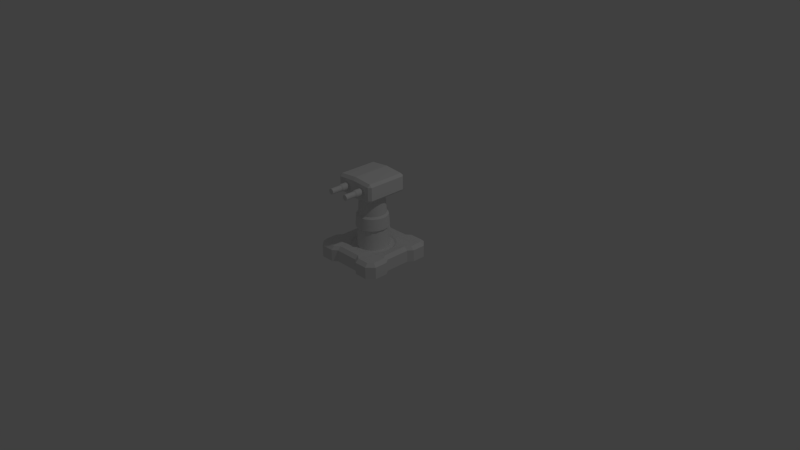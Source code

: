 # Source: TowerDefense.blend  (saved by Blender 2.76.0; exported with 4.5.12 LTS)
import bpy
from mathutils import Matrix  # noqa: F401  (used for matrix-valued properties, if any)

bpy.ops.wm.read_factory_settings(use_empty=True)
scene = bpy.context.scene
scene.name = 'Scene'

# ---- collections
col_collection_1 = bpy.data.collections.new('Collection 1'); scene.collection.children.link(col_collection_1)

# ---- materials (node trees are filled in below, after node groups)
mat_material = bpy.data.materials.new('Material')
mat_material.alpha_threshold = 0.0
mat_material.use_transparent_shadow = False
mat_material.roughness = 0.5
mat_material.line_color = (0.0, 0.0, 0.0, 1.0)

# ---- node groups
ng_auto_smooth = bpy.data.node_groups.new('Auto Smooth', 'GeometryNodeTree')
_s = ng_auto_smooth.interface.new_socket(name='Geometry', in_out='OUTPUT', socket_type='NodeSocketGeometry')
_s = ng_auto_smooth.interface.new_socket(name='Geometry', in_out='INPUT', socket_type='NodeSocketGeometry')
_s = ng_auto_smooth.interface.new_socket(name='Angle', in_out='INPUT', socket_type='NodeSocketFloat')
_s.subtype = 'ANGLE'
_s.min_value = 0.0
_s.max_value = 3.142
ng_auto_smooth.is_modifier = True
_N = ng_auto_smooth.nodes; _L = ng_auto_smooth.links
n0 = _N.new('NodeGroupOutput'); n0.name = 'Group Output'; n0.location = (480, -100)
n1 = _N.new('NodeGroupInput'); n1.name = 'Group Input'; n1.location = (-420, -300)
n2 = _N.new('NodeGroupInput'); n2.name = 'Group Input.001'; n2.location = (-60, -100)
n3 = _N.new('GeometryNodeSetShadeSmooth'); n3.name = 'Set Shade Smooth'; n3.location = (120, -100)
n3.domain = 'EDGE'
n4 = _N.new('GeometryNodeSetShadeSmooth'); n4.name = 'Set Shade Smooth.001'; n4.location = (300, -100)
n5 = _N.new('GeometryNodeInputMeshEdgeAngle'); n5.name = 'Edge Angle'; n5.location = (-420, -220)
n6 = _N.new('GeometryNodeInputEdgeSmooth'); n6.name = 'Is Edge Smooth'; n6.location = (-60, -160)
n7 = _N.new('GeometryNodeInputShadeSmooth'); n7.name = 'Is Face Smooth'; n7.location = (-240, -340)
n8 = _N.new('FunctionNodeBooleanMath'); n8.name = 'Boolean Math'; n8.location = (-60, -220)
n9 = _N.new('FunctionNodeCompare'); n9.name = 'Compare'; n9.location = (-240, -180)
n9.operation = 'LESS_EQUAL'
_L.new(n5.outputs[0], n9.inputs[0])
_L.new(n4.outputs[0], n0.inputs[0])
_L.new(n1.outputs[1], n9.inputs[1])
_L.new(n9.outputs[0], n8.inputs[0])
_L.new(n7.outputs[0], n8.inputs[1])
_L.new(n2.outputs[0], n3.inputs[0])
_L.new(n6.outputs[0], n3.inputs[1])
_L.new(n3.outputs[0], n4.inputs[0])
_L.new(n8.outputs[0], n3.inputs[2])
n0.is_active_output = True

# ---- material node trees

# ---- world
world_world = bpy.data.worlds.new('World'); scene.world = world_world
world_world.color = (0.05088, 0.05088, 0.05088)
world_world.use_sun_shadow = False
world_world.sun_shadow_jitter_overblur = 0.0
world_world.cycles.sampling_method = 'MANUAL'
world_world.cycles.sample_map_resolution = 256

# ---- cameras
cam_camera = bpy.data.cameras.new('Camera')
cam_camera.clip_end = 100.0
cam_camera.lens = 35.0
cam_camera.sensor_width = 32.0
cam_camera.sensor_height = 18.0
cam_camera.ortho_scale = 7.314
cam_camera.dof.focus_distance = 0.0
cam_camera.dof.aperture_fstop = 128.0

# ---- lights
light_lamp = bpy.data.lights.new('Lamp', 'POINT')
light_lamp.transmission_factor = 0.0
light_lamp.cutoff_distance = 30.0
light_lamp.energy = 100.0
light_lamp.shadow_buffer_clip_start = 1.001
light_lamp.shadow_soft_size = 0.1
light_lamp.shadow_maximum_resolution = 0.006
light_lamp.use_absolute_resolution = True
light_lamp.cycles.use_multiple_importance_sampling = False

# ---- meshes
me_cube_002 = bpy.data.meshes.new('Cube.002')
me_cube_002.from_pydata([(0.0, -0.2883, -0.1038), (0.0, -0.2545, -0.144), (0.0, -0.2883, 0.1038), (0.0, -0.2545, 0.144), (0.0, 0.2883, -0.1038), (0.0, 0.2545, -0.144), (0.0, 0.2883, 0.1038), (0.0, 0.2545, 0.144), (-0.2545, -0.2883, -0.08721), (-0.2883, -0.2545, -0.08721), (-0.2545, -0.2545, -0.121), (-0.2545, -0.2883, 0.08721), (-0.2545, -0.2545, 0.121), (-0.2883, -0.2545, 0.08721), (-0.2545, 0.2883, -0.08721), (-0.2545, 0.2545, -0.121), (-0.2883, 0.2545, -0.08721), (-0.2545, 0.2545, 0.121), (-0.2545, 0.2883, 0.08721), (-0.2883, 0.2545, 0.08721), (0.2545, -0.2883, -0.08721), (0.2545, -0.2545, -0.121), (0.2883, -0.2545, -0.08721), (0.2545, -0.2545, 0.121), (0.2545, -0.2883, 0.08721), (0.2883, -0.2545, 0.08721), (0.2883, 0.2545, -0.08721), (0.2545, 0.2545, -0.121), (0.2545, 0.2883, -0.08721), (0.2545, 0.2545, 0.121), (0.2883, 0.2545, 0.08721), (0.2545, 0.2883, 0.08721), (0.1272, -0.2795, 0.0475), (0.1272, -0.3835, 0.0475), (0.151, -0.2795, 0.04113), (0.151, -0.3835, 0.04113), (0.1684, -0.2795, 0.02375), (0.1684, -0.3835, 0.02375), (0.1747, -0.2795, -5.662e-09), (0.1747, -0.3835, 1.51e-09), (0.1684, -0.2795, -0.02375), (0.1684, -0.3835, -0.02375), (0.151, -0.2795, -0.04113), (0.151, -0.3835, -0.04113), (0.1272, -0.2795, -0.0475), (0.1272, -0.3835, -0.0475), (0.1035, -0.2795, -0.04113), (0.1035, -0.3835, -0.04113), (0.08612, -0.2795, -0.02375), (0.08612, -0.3835, -0.02375), (0.07975, -0.2795, -2.567e-08), (0.07975, -0.3835, -1.85e-08), (0.08612, -0.2795, 0.02375), (0.08612, -0.3835, 0.02375), (0.1035, -0.2795, 0.04113), (0.1035, -0.3835, 0.04113), (0.1272, -0.4037, 0.03734), (0.1459, -0.4037, 0.03234), (0.1596, -0.4037, 0.01867), (0.1646, -0.4037, 1.187e-09), (0.1596, -0.4037, -0.01867), (0.1459, -0.4037, -0.03234), (0.1272, -0.4037, -0.03734), (0.1086, -0.4037, -0.03234), (0.09491, -0.4037, -0.01867), (0.08991, -0.4037, -1.454e-08), (0.09491, -0.4037, 0.01867), (0.1086, -0.4037, 0.03234), (0.1272, -0.5409, 0.03734), (0.1459, -0.5409, 0.03234), (0.1596, -0.5409, 0.01867), (0.1646, -0.5409, 1.187e-09), (0.1596, -0.5409, -0.01867), (0.1459, -0.5409, -0.03234), (0.1272, -0.5409, -0.03734), (0.1086, -0.5409, -0.03234), (0.09491, -0.5409, -0.01867), (0.08991, -0.5409, -1.454e-08), (0.09491, -0.5409, 0.01867), (0.1086, -0.5409, 0.03234), (-0.1272, -0.2795, 0.0475), (-0.1272, -0.3835, 0.0475), (-0.151, -0.2795, 0.04113), (-0.151, -0.3835, 0.04113), (-0.1684, -0.2795, 0.02375), (-0.1684, -0.3835, 0.02375), (-0.1747, -0.2795, -5.662e-09), (-0.1747, -0.3835, 1.51e-09), (-0.1684, -0.2795, -0.02375), (-0.1684, -0.3835, -0.02375), (-0.151, -0.2795, -0.04113), (-0.151, -0.3835, -0.04113), (-0.1272, -0.2795, -0.0475), (-0.1272, -0.3835, -0.0475), (-0.1035, -0.2795, -0.04113), (-0.1035, -0.3835, -0.04113), (-0.08612, -0.2795, -0.02375), (-0.08612, -0.3835, -0.02375), (-0.07975, -0.2795, -2.567e-08), (-0.07975, -0.3835, -1.85e-08), (-0.08612, -0.2795, 0.02375), (-0.08612, -0.3835, 0.02375), (-0.1035, -0.2795, 0.04113), (-0.1035, -0.3835, 0.04113), (-0.1272, -0.4037, 0.03734), (-0.1459, -0.4037, 0.03234), (-0.1596, -0.4037, 0.01867), (-0.1646, -0.4037, 1.187e-09), (-0.1596, -0.4037, -0.01867), (-0.1459, -0.4037, -0.03234), (-0.1272, -0.4037, -0.03734), (-0.1086, -0.4037, -0.03234), (-0.09491, -0.4037, -0.01867), (-0.08991, -0.4037, -1.454e-08), (-0.09491, -0.4037, 0.01867), (-0.1086, -0.4037, 0.03234), (-0.1272, -0.5409, 0.03734), (-0.1459, -0.5409, 0.03234), (-0.1596, -0.5409, 0.01867), (-0.1646, -0.5409, 1.187e-09), (-0.1596, -0.5409, -0.01867), (-0.1459, -0.5409, -0.03234), (-0.1272, -0.5409, -0.03734), (-0.1086, -0.5409, -0.03234), (-0.09491, -0.5409, -0.01867), (-0.08991, -0.5409, -1.454e-08), (-0.09491, -0.5409, 0.01867), (-0.1086, -0.5409, 0.03234)], [], [(1, 5, 27, 21), (30, 25, 22, 26), (10, 1, 0, 8), (3, 7, 17, 12), (2, 11, 8, 0), (6, 31, 28, 4), (8, 9, 10), (11, 12, 13), (14, 15, 16), (17, 18, 19), (20, 21, 22), (23, 24, 25), (26, 27, 28), (29, 30, 31), (8, 11, 13, 9), (12, 17, 19, 13), (18, 14, 16, 19), (15, 10, 9, 16), (7, 29, 31, 6), (30, 26, 28, 31), (5, 15, 14, 4), (29, 23, 25, 30), (24, 20, 22, 25), (21, 27, 26, 22), (3, 12, 11, 2), (1, 21, 20, 0), (13, 19, 16, 9), (23, 3, 2, 24), (27, 5, 4, 28), (17, 7, 6, 18), (18, 6, 4, 14), (24, 2, 0, 20), (23, 29, 7, 3), (10, 15, 5, 1), (32, 33, 35, 34), (34, 35, 37, 36), (36, 37, 39, 38), (38, 39, 41, 40), (40, 41, 43, 42), (42, 43, 45, 44), (44, 45, 47, 46), (46, 47, 49, 48), (48, 49, 51, 50), (50, 51, 53, 52), (52, 53, 55, 54), (54, 55, 33, 32), (47, 45, 62, 63), (45, 43, 61, 62), (43, 41, 60, 61), (41, 39, 59, 60), (33, 55, 67, 56), (39, 37, 58, 59), (55, 53, 66, 67), (37, 35, 57, 58), (53, 51, 65, 66), (35, 33, 56, 57), (51, 49, 64, 65), (49, 47, 63, 64), (58, 57, 69, 70), (65, 64, 76, 77), (62, 61, 73, 74), (59, 58, 70, 71), (66, 65, 77, 78), (63, 62, 74, 75), (60, 59, 71, 72), (67, 66, 78, 79), (57, 56, 68, 69), (64, 63, 75, 76), (61, 60, 72, 73), (56, 67, 79, 68), (68, 79, 78, 77, 76, 75, 74, 73, 72, 71, 70, 69), (80, 82, 83, 81), (82, 84, 85, 83), (84, 86, 87, 85), (86, 88, 89, 87), (88, 90, 91, 89), (90, 92, 93, 91), (92, 94, 95, 93), (94, 96, 97, 95), (96, 98, 99, 97), (98, 100, 101, 99), (100, 102, 103, 101), (102, 80, 81, 103), (95, 111, 110, 93), (93, 110, 109, 91), (91, 109, 108, 89), (89, 108, 107, 87), (81, 104, 115, 103), (87, 107, 106, 85), (103, 115, 114, 101), (85, 106, 105, 83), (101, 114, 113, 99), (83, 105, 104, 81), (99, 113, 112, 97), (97, 112, 111, 95), (106, 118, 117, 105), (113, 125, 124, 112), (110, 122, 121, 109), (107, 119, 118, 106), (114, 126, 125, 113), (111, 123, 122, 110), (108, 120, 119, 107), (115, 127, 126, 114), (105, 117, 116, 104), (112, 124, 123, 111), (109, 121, 120, 108), (104, 116, 127, 115), (116, 117, 118, 119, 120, 121, 122, 123, 124, 125, 126, 127)])
me_cube_002.polygons.foreach_set('use_smooth', [0, 0, 0, 0, 0, 0, 0, 0, 0, 0, 0, 0, 0, 0, 0, 0, 0, 0, 0, 0, 0, 0, 0, 0, 0, 0, 0, 0, 0, 0, 0, 0, 0, 0, 1, 1, 1, 1, 1, 1, 1, 1, 1, 1, 1, 1, 1, 1, 1, 1, 1, 1, 1, 1, 1, 1, 1, 1, 1, 1, 1, 1, 1, 1, 1, 1, 1, 1, 1, 1, 1, 1, 1, 1, 1, 1, 1, 1, 1, 1, 1, 1, 1, 1, 1, 1, 1, 1, 1, 1, 1, 1, 1, 1, 1, 1, 1, 1, 1, 1, 1, 1, 1, 1, 1, 1, 1, 1])
_k = set([(33, 35), (33, 55), (35, 37), (37, 39), (39, 41), (41, 43), (43, 45), (45, 47), (47, 49), (49, 51), (51, 53), (53, 55), (56, 57), (56, 67), (57, 58), (58, 59), (59, 60), (60, 61), (61, 62), (62, 63), (63, 64), (64, 65), (65, 66), (66, 67), (68, 69), (68, 79), (69, 70), (70, 71), (71, 72), (72, 73), (73, 74), (74, 75), (75, 76), (76, 77), (77, 78), (78, 79), (81, 83), (81, 103), (83, 85), (85, 87), (87, 89), (89, 91), (91, 93), (93, 95), (95, 97), (97, 99), (99, 101), (101, 103), (104, 105), (104, 115), (105, 106), (106, 107), (107, 108), (108, 109), (109, 110), (110, 111), (111, 112), (112, 113), (113, 114), (114, 115), (116, 117), (116, 127), (117, 118), (118, 119), (119, 120), (120, 121), (121, 122), (122, 123), (123, 124), (124, 125), (125, 126), (126, 127)])
me_cube_002.attributes.new('sharp_edge', 'BOOLEAN', 'EDGE').data.foreach_set('value', [ (min(e.vertices), max(e.vertices)) in _k for e in me_cube_002.edges])
_uv = me_cube_002.uv_layers.new(name='UVMap')
_uv.uv.foreach_set('vector', [0.8568, 0.05824, 0.8568, 0.3177, 0.7266, 0.3177, 0.7266, 0.05824, 0.5491, 0.5454, 0.5491, 0.2129, 0.6631, 0.2129, 0.6631, 0.5454, 0.1868, 0.05097, 0.3546, 0.02629, 0.3547, 0.06013, 0.1955, 0.08169, 0.3568, 0.2274, 0.3568, 0.533, 0.1957, 0.5476, 0.1957, 0.215, 0.3564, 0.195, 0.201, 0.1852, 0.1955, 0.08169, 0.3547, 0.06013, 0.3572, 0.5654, 0.5126, 0.5753, 0.5181, 0.6787, 0.3589, 0.7003, 0.1955, 0.08169, 0.1633, 0.07836, 0.1868, 0.05097, 0.201, 0.1852, 0.1957, 0.215, 0.1717, 0.1919, 0.203, 0.6807, 0.1961, 0.7101, 0.1736, 0.6858, 0.1957, 0.5476, 0.2027, 0.578, 0.1712, 0.5731, 0.5106, 0.07974, 0.5175, 0.05034, 0.54, 0.07463, 0.5179, 0.2129, 0.511, 0.1824, 0.5424, 0.1873, 0.5503, 0.6821, 0.5268, 0.7095, 0.5181, 0.6787, 0.5179, 0.5454, 0.5419, 0.5685, 0.5126, 0.5753, 0.1955, 0.08169, 0.201, 0.1852, 0.1717, 0.1919, 0.1633, 0.07836, 0.1957, 0.215, 0.1957, 0.5476, 0.1645, 0.5476, 0.1645, 0.215, 0.2027, 0.578, 0.203, 0.6807, 0.1736, 0.6858, 0.1712, 0.5731, 0.01934, 0.5476, 0.01934, 0.215, 0.05056, 0.215, 0.05056, 0.5476, 0.3568, 0.533, 0.5179, 0.5454, 0.5126, 0.5753, 0.3572, 0.5654, 0.5419, 0.5685, 0.5503, 0.6821, 0.5181, 0.6787, 0.5126, 0.5753, 0.3591, 0.7341, 0.1961, 0.7101, 0.203, 0.6807, 0.3589, 0.7003, 0.5179, 0.5454, 0.5179, 0.2129, 0.5491, 0.2129, 0.5491, 0.5454, 0.511, 0.1824, 0.5106, 0.07974, 0.54, 0.07463, 0.5424, 0.1873, 0.6943, 0.2129, 0.6943, 0.5454, 0.6631, 0.5454, 0.6631, 0.2129, 0.3568, 0.2274, 0.1957, 0.215, 0.201, 0.1852, 0.3564, 0.195, 0.3546, 0.02629, 0.5175, 0.05034, 0.5106, 0.07974, 0.3547, 0.06013, 0.1645, 0.215, 0.1645, 0.5476, 0.05056, 0.5476, 0.05056, 0.215, 0.5179, 0.2129, 0.3568, 0.2274, 0.3564, 0.195, 0.511, 0.1824, 0.5268, 0.7095, 0.3591, 0.7341, 0.3589, 0.7003, 0.5181, 0.6787, 0.1957, 0.5476, 0.3568, 0.533, 0.3572, 0.5654, 0.2027, 0.578, 0.2027, 0.578, 0.3572, 0.5654, 0.3589, 0.7003, 0.203, 0.6807, 0.511, 0.1824, 0.3564, 0.195, 0.3547, 0.06013, 0.5106, 0.07974, 0.5179, 0.2129, 0.5179, 0.5454, 0.3568, 0.533, 0.3568, 0.2274, 0.9871, 0.05824, 0.9871, 0.3177, 0.8568, 0.3177, 0.8568, 0.05824, 0.9691, 0.7623, 0.8343, 0.7621, 0.8337, 0.7309, 0.9691, 0.7288, 0.9691, 0.7288, 0.8337, 0.7309, 0.8325, 0.6996, 0.9686, 0.6952, 0.9686, 0.6952, 0.8325, 0.6996, 0.8307, 0.6681, 0.9676, 0.6613, 0.9676, 0.6613, 0.8307, 0.6681, 0.8282, 0.6364, 0.966, 0.6272, 0.966, 0.6272, 0.8282, 0.6364, 0.8247, 0.6042, 0.9638, 0.5929, 0.9638, 0.5929, 0.8247, 0.6042, 0.8193, 0.5705, 0.9612, 0.5584, 0.959, 0.959, 0.8246, 0.9479, 0.8291, 0.9163, 0.9616, 0.9273, 0.9616, 0.9273, 0.8291, 0.9163, 0.8317, 0.8856, 0.9641, 0.8945, 0.9641, 0.8945, 0.8317, 0.8856, 0.8332, 0.8549, 0.9661, 0.8617, 0.9661, 0.8617, 0.8332, 0.8549, 0.8341, 0.8241, 0.9676, 0.8287, 0.9676, 0.8287, 0.8341, 0.8241, 0.8345, 0.7931, 0.9686, 0.7956, 0.9686, 0.7956, 0.8345, 0.7931, 0.8343, 0.7621, 0.9691, 0.7623, 0.8291, 0.9163, 0.8246, 0.9479, 0.7956, 0.9402, 0.7986, 0.9123, 0.8193, 0.5705, 0.8247, 0.6042, 0.7917, 0.6092, 0.7868, 0.5801, 0.8247, 0.6042, 0.8282, 0.6364, 0.7953, 0.6394, 0.7917, 0.6092, 0.8282, 0.6364, 0.8307, 0.6681, 0.7978, 0.67, 0.7953, 0.6394, 0.8343, 0.7621, 0.8345, 0.7931, 0.8021, 0.7926, 0.8018, 0.7621, 0.8307, 0.6681, 0.8325, 0.6996, 0.7997, 0.7007, 0.7978, 0.67, 0.8345, 0.7931, 0.8341, 0.8241, 0.802, 0.823, 0.8021, 0.7926, 0.8325, 0.6996, 0.8337, 0.7309, 0.801, 0.7314, 0.7997, 0.7007, 0.8341, 0.8241, 0.8332, 0.8549, 0.8014, 0.8532, 0.802, 0.823, 0.8337, 0.7309, 0.8343, 0.7621, 0.8018, 0.7621, 0.801, 0.7314, 0.8332, 0.8549, 0.8317, 0.8856, 0.8003, 0.8831, 0.8014, 0.8532, 0.8317, 0.8856, 0.8291, 0.9163, 0.7986, 0.9123, 0.8003, 0.8831, 0.7997, 0.7007, 0.801, 0.7314, 0.5891, 0.7381, 0.5879, 0.7098, 0.8014, 0.8532, 0.8003, 0.8831, 0.5909, 0.8793, 0.5911, 0.8512, 0.7868, 0.5801, 0.7917, 0.6092, 0.5828, 0.625, 0.5806, 0.5968, 0.7978, 0.67, 0.7997, 0.7007, 0.5879, 0.7098, 0.5865, 0.6815, 0.802, 0.823, 0.8014, 0.8532, 0.5911, 0.8512, 0.591, 0.8229, 0.7986, 0.9123, 0.7956, 0.9402, 0.59, 0.9364, 0.5905, 0.9074, 0.7953, 0.6394, 0.7978, 0.67, 0.5865, 0.6815, 0.5848, 0.6532, 0.8021, 0.7926, 0.802, 0.823, 0.591, 0.8229, 0.5906, 0.7947, 0.801, 0.7314, 0.8018, 0.7621, 0.59, 0.7664, 0.5891, 0.7381, 0.8003, 0.8831, 0.7986, 0.9123, 0.5905, 0.9074, 0.5909, 0.8793, 0.7917, 0.6092, 0.7953, 0.6394, 0.5848, 0.6532, 0.5828, 0.625, 0.8018, 0.7621, 0.8021, 0.7926, 0.5906, 0.7947, 0.59, 0.7664, 0.8384, 0.4778, 0.8195, 0.4668, 0.8085, 0.4479, 0.8085, 0.426, 0.8195, 0.407, 0.8384, 0.3961, 0.8603, 0.3961, 0.8793, 0.407, 0.8902, 0.426, 0.8902, 0.4479, 0.8793, 0.4668, 0.8603, 0.4778, 0.9691, 0.7623, 0.9691, 0.7288, 0.8337, 0.7309, 0.8343, 0.7621, 0.9691, 0.7288, 0.9686, 0.6952, 0.8325, 0.6996, 0.8337, 0.7309, 0.9686, 0.6952, 0.9676, 0.6613, 0.8307, 0.6681, 0.8325, 0.6996, 0.9676, 0.6613, 0.966, 0.6272, 0.8282, 0.6364, 0.8307, 0.6681, 0.966, 0.6272, 0.9638, 0.5929, 0.8247, 0.6042, 0.8282, 0.6364, 0.9638, 0.5929, 0.9612, 0.5584, 0.8193, 0.5705, 0.8247, 0.6042, 0.959, 0.959, 0.9616, 0.9273, 0.8291, 0.9163, 0.8246, 0.9479, 0.9616, 0.9273, 0.9641, 0.8945, 0.8317, 0.8856, 0.8291, 0.9163, 0.9641, 0.8945, 0.9661, 0.8617, 0.8332, 0.8549, 0.8317, 0.8856, 0.9661, 0.8617, 0.9676, 0.8287, 0.8341, 0.8241, 0.8332, 0.8549, 0.9676, 0.8287, 0.9686, 0.7956, 0.8345, 0.7931, 0.8341, 0.8241, 0.9686, 0.7956, 0.9691, 0.7623, 0.8343, 0.7621, 0.8345, 0.7931, 0.8291, 0.9163, 0.7986, 0.9123, 0.7956, 0.9402, 0.8246, 0.9479, 0.8193, 0.5705, 0.7868, 0.5801, 0.7917, 0.6092, 0.8247, 0.6042, 0.8247, 0.6042, 0.7917, 0.6092, 0.7953, 0.6394, 0.8282, 0.6364, 0.8282, 0.6364, 0.7953, 0.6394, 0.7978, 0.67, 0.8307, 0.6681, 0.8343, 0.7621, 0.8018, 0.7621, 0.8021, 0.7926, 0.8345, 0.7931, 0.8307, 0.6681, 0.7978, 0.67, 0.7997, 0.7007, 0.8325, 0.6996, 0.8345, 0.7931, 0.8021, 0.7926, 0.802, 0.823, 0.8341, 0.8241, 0.8325, 0.6996, 0.7997, 0.7007, 0.801, 0.7314, 0.8337, 0.7309, 0.8341, 0.8241, 0.802, 0.823, 0.8014, 0.8532, 0.8332, 0.8549, 0.8337, 0.7309, 0.801, 0.7314, 0.8018, 0.7621, 0.8343, 0.7621, 0.8332, 0.8549, 0.8014, 0.8532, 0.8003, 0.8831, 0.8317, 0.8856, 0.8317, 0.8856, 0.8003, 0.8831, 0.7986, 0.9123, 0.8291, 0.9163, 0.7997, 0.7007, 0.5879, 0.7098, 0.5891, 0.7381, 0.801, 0.7314, 0.8014, 0.8532, 0.5911, 0.8512, 0.5909, 0.8793, 0.8003, 0.8831, 0.7868, 0.5801, 0.5806, 0.5968, 0.5828, 0.625, 0.7917, 0.6092, 0.7978, 0.67, 0.5865, 0.6815, 0.5879, 0.7098, 0.7997, 0.7007, 0.802, 0.823, 0.591, 0.8229, 0.5911, 0.8512, 0.8014, 0.8532, 0.7986, 0.9123, 0.5905, 0.9074, 0.59, 0.9364, 0.7956, 0.9402, 0.7953, 0.6394, 0.5848, 0.6532, 0.5865, 0.6815, 0.7978, 0.67, 0.8021, 0.7926, 0.5906, 0.7947, 0.591, 0.8229, 0.802, 0.823, 0.801, 0.7314, 0.5891, 0.7381, 0.59, 0.7664, 0.8018, 0.7621, 0.8003, 0.8831, 0.5909, 0.8793, 0.5905, 0.9074, 0.7986, 0.9123, 0.7917, 0.6092, 0.5828, 0.625, 0.5848, 0.6532, 0.7953, 0.6394, 0.8018, 0.7621, 0.59, 0.7664, 0.5906, 0.7947, 0.8021, 0.7926, 0.8384, 0.4778, 0.8603, 0.4778, 0.8793, 0.4668, 0.8902, 0.4479, 0.8902, 0.426, 0.8793, 0.407, 0.8603, 0.3961, 0.8384, 0.3961, 0.8195, 0.407, 0.8085, 0.426, 0.8085, 0.4479, 0.8195, 0.4668])
me_cube_002.use_remesh_preserve_volume = False
me_cube_002.use_remesh_preserve_attributes = False
me_cube_002.use_mirror_vertex_groups = False
me_cube_002.update()
me_cube_001 = bpy.data.meshes.new('Cube.001')
me_cube_001.from_pydata([(0.08177, -0.1974, 0.0251), (0.1974, -0.08177, 0.0251), (0.1511, -0.1511, 0.0251), (-0.08177, -0.1974, 0.0251), (0.0, -0.2137, 0.0251), (-0.1974, -0.08177, 0.0251), (-0.1511, -0.1511, 0.0251), (0.2137, 0.0, 0.0251), (0.08177, 0.1974, 0.0251), (0.1974, 0.08177, 0.0251), (0.1511, 0.1511, 0.0251), (-0.2137, 0.0, 0.0251), (-0.08177, 0.1974, 0.0251), (0.0, 0.2137, 0.0251), (-0.1974, 0.08177, 0.0251), (-0.1511, 0.1511, 0.0251), (0.0628, -0.1516, 0.7973), (0.1516, -0.0628, 0.7973), (0.116, -0.116, 0.7973), (-0.0628, -0.1516, 0.7973), (0.0, -0.1641, 0.7973), (-0.1516, -0.0628, 0.7973), (-0.116, -0.116, 0.7973), (0.1641, 0.0, 0.7973), (0.0628, 0.1516, 0.7973), (0.1516, 0.0628, 0.7973), (0.116, 0.116, 0.7973), (-0.1641, 0.0, 0.7973), (-0.0628, 0.1516, 0.7973), (0.0, 0.1641, 0.7973), (-0.1516, 0.0628, 0.7973), (-0.116, 0.116, 0.7973), (0.129, 0.129, 0.5116), (0.1469, 0.1469, 0.4884), (0.1548, 0.1548, 0.334), (0.1379, 0.1379, 0.3147), (0.07465, 0.1802, 0.3147), (0.08377, 0.2022, 0.334), (0.07949, 0.1919, 0.4884), (0.06981, 0.1685, 0.5116), (-0.1685, -0.06981, 0.5116), (-0.1919, -0.07949, 0.4884), (-0.2022, -0.08377, 0.334), (-0.1802, -0.07465, 0.3147), (-0.1951, 0.0, 0.3147), (-0.2189, 0.0, 0.334), (-0.2077, 0.0, 0.4884), (-0.1824, 0.0, 0.5116), (-0.1685, 0.06981, 0.5116), (-0.1919, 0.07949, 0.4884), (-0.2022, 0.08377, 0.334), (-0.1802, 0.07465, 0.3147), (-0.129, -0.129, 0.5116), (-0.1469, -0.1469, 0.4884), (-0.1548, -0.1548, 0.334), (-0.1379, -0.1379, 0.3147), (-0.129, 0.129, 0.5116), (-0.1469, 0.1469, 0.4884), (-0.1548, 0.1548, 0.334), (-0.1379, 0.1379, 0.3147), (-0.06981, -0.1685, 0.5116), (-0.07949, -0.1919, 0.4884), (-0.08377, -0.2022, 0.334), (-0.07465, -0.1802, 0.3147), (0.0, -0.1951, 0.3147), (0.0, -0.2189, 0.334), (0.0, -0.2077, 0.4884), (0.0, -0.1824, 0.5116), (-0.06981, 0.1685, 0.5116), (-0.07949, 0.1919, 0.4884), (-0.08377, 0.2022, 0.334), (-0.07465, 0.1802, 0.3147), (0.0, 0.1951, 0.3147), (0.0, 0.2189, 0.334), (0.0, 0.2077, 0.4884), (0.0, 0.1824, 0.5116), (0.1685, -0.06981, 0.5116), (0.1919, -0.07949, 0.4884), (0.2022, -0.08377, 0.334), (0.1802, -0.07465, 0.3147), (0.1951, 0.0, 0.3147), (0.2189, 0.0, 0.334), (0.2077, 0.0, 0.4884), (0.1824, 0.0, 0.5116), (0.1685, 0.06981, 0.5116), (0.1919, 0.07949, 0.4884), (0.2022, 0.08377, 0.334), (0.1802, 0.07465, 0.3147), (0.129, -0.129, 0.5116), (0.1469, -0.1469, 0.4884), (0.1548, -0.1548, 0.334), (0.1379, -0.1379, 0.3147), (0.06981, -0.1685, 0.5116), (0.07949, -0.1919, 0.4884), (0.08377, -0.2022, 0.334), (0.07465, -0.1802, 0.3147)], [], [(32, 39, 24, 26), (40, 21, 27, 47), (48, 47, 27, 30), (52, 22, 21, 40), (56, 48, 30, 31), (60, 67, 20, 19), (68, 28, 29, 75), (52, 60, 19, 22), (76, 83, 23, 17), (56, 31, 28, 68), (84, 25, 23, 83), (88, 76, 17, 18), (32, 26, 25, 84), (92, 16, 20, 67), (39, 75, 29, 24), (88, 18, 16, 92), (2, 91, 95, 0), (91, 90, 94, 95), (90, 89, 93, 94), (89, 88, 92, 93), (8, 13, 72, 36), (36, 72, 73, 37), (37, 73, 74, 38), (38, 74, 75, 39), (0, 95, 64, 4), (95, 94, 65, 64), (94, 93, 66, 65), (93, 92, 67, 66), (10, 35, 87, 9), (35, 34, 86, 87), (34, 33, 85, 86), (33, 32, 84, 85), (2, 1, 79, 91), (91, 79, 78, 90), (90, 78, 77, 89), (89, 77, 76, 88), (9, 87, 80, 7), (87, 86, 81, 80), (86, 85, 82, 81), (85, 84, 83, 82), (15, 59, 71, 12), (59, 58, 70, 71), (58, 57, 69, 70), (57, 56, 68, 69), (1, 7, 80, 79), (79, 80, 81, 78), (78, 81, 82, 77), (77, 82, 83, 76), (6, 3, 63, 55), (55, 63, 62, 54), (54, 62, 61, 53), (53, 61, 60, 52), (12, 71, 72, 13), (71, 70, 73, 72), (70, 69, 74, 73), (69, 68, 75, 74), (3, 4, 64, 63), (63, 64, 65, 62), (62, 65, 66, 61), (61, 66, 67, 60), (15, 14, 51, 59), (59, 51, 50, 58), (58, 50, 49, 57), (57, 49, 48, 56), (6, 55, 43, 5), (55, 54, 42, 43), (54, 53, 41, 42), (53, 52, 40, 41), (14, 11, 44, 51), (51, 44, 45, 50), (50, 45, 46, 49), (49, 46, 47, 48), (5, 43, 44, 11), (43, 42, 45, 44), (42, 41, 46, 45), (41, 40, 47, 46), (10, 8, 36, 35), (35, 36, 37, 34), (34, 37, 38, 33), (33, 38, 39, 32)])
me_cube_001.polygons.foreach_set('use_smooth', [True] * 80)
_k = set([(0, 2), (0, 4), (1, 2), (1, 7), (3, 4), (3, 6), (5, 6), (5, 11), (7, 9), (8, 10), (8, 13), (9, 10), (11, 14), (12, 13), (12, 15), (14, 15), (16, 18), (16, 20), (17, 18), (17, 23), (19, 20), (19, 22), (21, 22), (21, 27), (23, 25), (24, 26), (24, 29), (25, 26), (27, 30), (28, 29), (28, 31), (30, 31), (32, 39), (32, 84), (33, 38), (33, 85), (34, 37), (34, 86), (35, 36), (35, 87), (36, 72), (37, 73), (38, 74), (39, 75), (40, 47), (40, 52), (41, 46), (41, 53), (42, 45), (42, 54), (43, 44), (43, 55), (44, 51), (45, 50), (46, 49), (47, 48), (48, 56), (49, 57), (50, 58), (51, 59), (52, 60), (53, 61), (54, 62), (55, 63), (56, 68), (57, 69), (58, 70), (59, 71), (60, 67), (61, 66), (62, 65), (63, 64), (64, 95), (65, 94), (66, 93), (67, 92), (68, 75), (69, 74), (70, 73), (71, 72), (76, 83), (76, 88), (77, 82), (77, 89), (78, 81), (78, 90), (79, 80), (79, 91), (80, 87), (81, 86), (82, 85), (83, 84), (88, 92), (89, 93), (90, 94), (91, 95)])
me_cube_001.attributes.new('sharp_edge', 'BOOLEAN', 'EDGE').data.foreach_set('value', [ (min(e.vertices), max(e.vertices)) in _k for e in me_cube_001.edges])
_uv = me_cube_001.uv_layers.new(name='UVMap')
_uv.uv.foreach_set('vector', [0.1205, 0.5768, 0.1755, 0.5661, 0.2139, 0.7846, 0.1669, 0.7939, 0.4987, 0.5415, 0.4994, 0.7603, 0.4516, 0.7608, 0.4455, 0.5414, 0.3923, 0.5442, 0.4455, 0.5414, 0.4516, 0.7608, 0.4038, 0.7629, 0.5531, 0.5431, 0.5472, 0.761, 0.4994, 0.7603, 0.4987, 0.5415, 0.3379, 0.5485, 0.3923, 0.5442, 0.4038, 0.7629, 0.3561, 0.7663, 0.6075, 0.5441, 0.6609, 0.5465, 0.6427, 0.7662, 0.595, 0.7629, 0.2831, 0.5523, 0.3085, 0.7709, 0.2611, 0.777, 0.2294, 0.5577, 0.5531, 0.5431, 0.6075, 0.5441, 0.595, 0.7629, 0.5472, 0.761, 0.8246, 0.5658, 0.8792, 0.575, 0.8325, 0.794, 0.7853, 0.7848, 0.3379, 0.5485, 0.3561, 0.7663, 0.3085, 0.7709, 0.2831, 0.5523, 0.933, 0.5896, 0.8793, 0.8048, 0.8325, 0.794, 0.8792, 0.575, 0.7692, 0.559, 0.8246, 0.5658, 0.7853, 0.7848, 0.7379, 0.7772, 0.1205, 0.5768, 0.1669, 0.7939, 0.1187, 0.8048, 0.06698, 0.5899, 0.7144, 0.5519, 0.6904, 0.771, 0.6427, 0.7662, 0.6609, 0.5465, 0.1755, 0.5661, 0.2294, 0.5577, 0.2611, 0.777, 0.2139, 0.7846, 0.7692, 0.559, 0.7379, 0.7772, 0.6904, 0.771, 0.7144, 0.5519, 0.8036, 0.1884, 0.7858, 0.4099, 0.729, 0.404, 0.7428, 0.1839, 0.7858, 0.4099, 0.7838, 0.4301, 0.7274, 0.4258, 0.729, 0.404, 0.7838, 0.4301, 0.7725, 0.5328, 0.7166, 0.5272, 0.7274, 0.4258, 0.7725, 0.5328, 0.7692, 0.559, 0.7144, 0.5519, 0.7166, 0.5272, 0.1333, 0.1941, 0.1942, 0.1886, 0.2125, 0.4084, 0.1536, 0.4158, 0.1536, 0.4158, 0.2125, 0.4084, 0.2149, 0.432, 0.156, 0.4381, 0.156, 0.4381, 0.2149, 0.432, 0.2264, 0.5345, 0.1717, 0.5413, 0.1717, 0.5413, 0.2264, 0.5345, 0.2294, 0.5577, 0.1755, 0.5661, 0.7428, 0.1839, 0.729, 0.404, 0.6707, 0.3988, 0.6819, 0.1801, 0.729, 0.404, 0.7274, 0.4258, 0.6693, 0.4222, 0.6707, 0.3988, 0.7274, 0.4258, 0.7166, 0.5272, 0.6626, 0.5235, 0.6693, 0.4222, 0.7166, 0.5272, 0.7144, 0.5519, 0.6609, 0.5465, 0.6626, 0.5235, 0.07255, 0.2002, 0.09563, 0.4229, 0.03688, 0.4263, 0.01186, 0.2068, 0.09563, 0.4229, 0.09765, 0.4445, 0.0347, 0.4506, 0.03688, 0.4263, 0.09765, 0.4445, 0.1148, 0.551, 0.05704, 0.5662, 0.0347, 0.4506, 0.1148, 0.551, 0.1205, 0.5768, 0.06698, 0.5899, 0.05704, 0.5662, 0.8036, 0.1884, 0.8643, 0.1935, 0.8431, 0.415, 0.7858, 0.4099, 0.7858, 0.4099, 0.8431, 0.415, 0.8405, 0.437, 0.7838, 0.4301, 0.7838, 0.4301, 0.8405, 0.437, 0.8286, 0.5408, 0.7725, 0.5328, 0.7725, 0.5328, 0.8286, 0.5408, 0.8246, 0.5658, 0.7692, 0.559, 0.9881, 0.2064, 0.9607, 0.4256, 0.9023, 0.4207, 0.9251, 0.1993, 0.9607, 0.4256, 0.9626, 0.448, 0.9002, 0.4441, 0.9023, 0.4207, 0.9626, 0.448, 0.9437, 0.5644, 0.8844, 0.5508, 0.9002, 0.4441, 0.9437, 0.5644, 0.933, 0.5896, 0.8792, 0.575, 0.8844, 0.5508, 0.3161, 0.1806, 0.3278, 0.4011, 0.2712, 0.4043, 0.2552, 0.1842, 0.3278, 0.4011, 0.3291, 0.4211, 0.2731, 0.426, 0.2712, 0.4043, 0.3291, 0.4211, 0.3359, 0.5226, 0.2806, 0.5278, 0.2731, 0.426, 0.3359, 0.5226, 0.3379, 0.5485, 0.2831, 0.5523, 0.2806, 0.5278, 0.8643, 0.1935, 0.9251, 0.1993, 0.9023, 0.4207, 0.8431, 0.415, 0.8431, 0.415, 0.9023, 0.4207, 0.9002, 0.4441, 0.8405, 0.437, 0.8405, 0.437, 0.9002, 0.4441, 0.8844, 0.5508, 0.8286, 0.5408, 0.8286, 0.5408, 0.8844, 0.5508, 0.8792, 0.575, 0.8246, 0.5658, 0.56, 0.1763, 0.6209, 0.1777, 0.6125, 0.397, 0.5563, 0.3962, 0.5563, 0.3962, 0.6125, 0.397, 0.6115, 0.4186, 0.5559, 0.4161, 0.5559, 0.4161, 0.6115, 0.4186, 0.6088, 0.5196, 0.5537, 0.5172, 0.5537, 0.5172, 0.6088, 0.5196, 0.6075, 0.5441, 0.5531, 0.5431, 0.2552, 0.1842, 0.2712, 0.4043, 0.2125, 0.4084, 0.1942, 0.1886, 0.2712, 0.4043, 0.2731, 0.426, 0.2149, 0.432, 0.2125, 0.4084, 0.2731, 0.426, 0.2806, 0.5278, 0.2264, 0.5345, 0.2149, 0.432, 0.2806, 0.5278, 0.2831, 0.5523, 0.2294, 0.5577, 0.2264, 0.5345, 0.6209, 0.1777, 0.6819, 0.1801, 0.6707, 0.3988, 0.6125, 0.397, 0.6125, 0.397, 0.6707, 0.3988, 0.6693, 0.4222, 0.6115, 0.4186, 0.6115, 0.4186, 0.6693, 0.4222, 0.6626, 0.5235, 0.6088, 0.5196, 0.6088, 0.5196, 0.6626, 0.5235, 0.6609, 0.5465, 0.6075, 0.5441, 0.3161, 0.1806, 0.377, 0.1778, 0.3841, 0.3973, 0.3278, 0.4011, 0.3278, 0.4011, 0.3841, 0.3973, 0.3849, 0.4189, 0.3291, 0.4211, 0.3291, 0.4211, 0.3849, 0.4189, 0.3912, 0.5197, 0.3359, 0.5226, 0.3359, 0.5226, 0.3912, 0.5197, 0.3923, 0.5442, 0.3379, 0.5485, 0.56, 0.1763, 0.5563, 0.3962, 0.5001, 0.3948, 0.4991, 0.1756, 0.5563, 0.3962, 0.5559, 0.4161, 0.5002, 0.4164, 0.5001, 0.3948, 0.5559, 0.4161, 0.5537, 0.5172, 0.4986, 0.5171, 0.5002, 0.4164, 0.5537, 0.5172, 0.5531, 0.5431, 0.4987, 0.5415, 0.4986, 0.5171, 0.377, 0.1778, 0.438, 0.176, 0.4421, 0.3943, 0.3841, 0.3973, 0.3841, 0.3973, 0.4421, 0.3943, 0.4426, 0.4176, 0.3849, 0.4189, 0.3849, 0.4189, 0.4426, 0.4176, 0.4449, 0.5185, 0.3912, 0.5197, 0.3912, 0.5197, 0.4449, 0.5185, 0.4455, 0.5414, 0.3923, 0.5442, 0.4991, 0.1756, 0.5001, 0.3948, 0.4421, 0.3943, 0.438, 0.176, 0.5001, 0.3948, 0.5002, 0.4164, 0.4426, 0.4176, 0.4421, 0.3943, 0.5002, 0.4164, 0.4986, 0.5171, 0.4449, 0.5185, 0.4426, 0.4176, 0.4986, 0.5171, 0.4987, 0.5415, 0.4455, 0.5414, 0.4449, 0.5185, 0.07255, 0.2002, 0.1333, 0.1941, 0.1536, 0.4158, 0.09563, 0.4229, 0.09563, 0.4229, 0.1536, 0.4158, 0.156, 0.4381, 0.09765, 0.4445, 0.09765, 0.4445, 0.156, 0.4381, 0.1717, 0.5413, 0.1148, 0.551, 0.1148, 0.551, 0.1717, 0.5413, 0.1755, 0.5661, 0.1205, 0.5768])
me_cube_001.materials.append(mat_material)
me_cube_001.use_remesh_preserve_volume = False
me_cube_001.use_remesh_preserve_attributes = False
me_cube_001.use_mirror_vertex_groups = False
me_cube_001.update()
me_cube = bpy.data.meshes.new('Cube')
me_cube.from_pydata([(0.5, -0.2333, -0.1), (0.45, -0.1667, -0.1), (0.1667, -0.45, -0.1), (0.2333, -0.5, -0.1), (0.1135, -0.2741, 0.07372), (0.2741, -0.1135, 0.07372), (0.2098, -0.2098, 0.07372), (0.5, -0.4097, -0.1), (0.4097, -0.5, -0.1), (0.1667, -0.45, 0.05743), (0.1667, -0.4033, 0.1), (0.2333, -0.5, 0.05743), (0.2333, -0.4533, 0.1), (0.45, -0.1667, 0.05743), (0.4033, -0.1667, 0.1), (0.4533, -0.2333, 0.1), (0.5, -0.2333, 0.05743), (0.3962, -0.4533, 0.1), (0.4097, -0.5, 0.05743), (0.4533, -0.3962, 0.1), (0.5, -0.4097, 0.05743), (0.1042, -0.2516, 0.05947), (0.2516, -0.1042, 0.05947), (0.1926, -0.1926, 0.05947), (-0.5, -0.2333, -0.1), (-0.45, -0.1667, -0.1), (0.0, -0.45, -0.1), (-0.1667, -0.45, -0.1), (-0.2333, -0.5, -0.1), (-0.1135, -0.2741, 0.07372), (0.0, -0.2967, 0.07372), (-0.2741, -0.1135, 0.07372), (-0.2098, -0.2098, 0.07372), (-0.5, -0.4097, -0.1), (-0.4097, -0.5, -0.1), (-0.1667, -0.45, 0.05743), (-0.1667, -0.4033, 0.1), (-0.2333, -0.5, 0.05743), (-0.2333, -0.4533, 0.1), (0.0, -0.45, 0.05743), (0.0, -0.4033, 0.1), (-0.45, -0.1667, 0.05743), (-0.4033, -0.1667, 0.1), (-0.4533, -0.2333, 0.1), (-0.5, -0.2333, 0.05743), (-0.3962, -0.4533, 0.1), (-0.4097, -0.5, 0.05743), (-0.4533, -0.3962, 0.1), (-0.5, -0.4097, 0.05743), (-0.1042, -0.2516, 0.05947), (0.0, -0.2724, 0.05947), (-0.2516, -0.1042, 0.05947), (-0.1926, -0.1926, 0.05947), (0.0, -0.1042, 0.05947), (0.0, -0.1926, 0.05947), (0.5, 0.2333, -0.1), (0.45, 0.1667, -0.1), (0.2967, 0.0, 0.07372), (0.45, 0.0, -0.1), (0.1667, 0.45, -0.1), (0.2333, 0.5, -0.1), (0.1135, 0.2741, 0.07372), (0.2741, 0.1135, 0.07372), (0.2098, 0.2098, 0.07372), (0.5, 0.4097, -0.1), (0.4097, 0.5, -0.1), (0.1667, 0.45, 0.05743), (0.1667, 0.4033, 0.1), (0.2333, 0.5, 0.05743), (0.2333, 0.4533, 0.1), (0.4033, 0.0, 0.1), (0.45, 0.0, 0.05743), (0.45, 0.1667, 0.05743), (0.4033, 0.1667, 0.1), (0.4533, 0.2333, 0.1), (0.5, 0.2333, 0.05743), (0.3962, 0.4533, 0.1), (0.4097, 0.5, 0.05743), (0.4533, 0.3962, 0.1), (0.5, 0.4097, 0.05743), (0.2724, 0.0, 0.05947), (0.1042, 0.2516, 0.05947), (0.2516, 0.1042, 0.05947), (0.1926, 0.1926, 0.05947), (-0.5, 0.2333, -0.1), (-0.45, 0.1667, -0.1), (-0.2967, 0.0, 0.07372), (0.0, 0.45, -0.1), (-0.45, 0.0, -0.1), (-0.1667, 0.45, -0.1), (-0.2333, 0.5, -0.1), (-0.1135, 0.2741, 0.07372), (0.0, 0.2967, 0.07372), (-0.2741, 0.1135, 0.07372), (-0.2098, 0.2098, 0.07372), (-0.5, 0.4097, -0.1), (-0.4097, 0.5, -0.1), (-0.1667, 0.45, 0.05743), (-0.1667, 0.4033, 0.1), (-0.2333, 0.5, 0.05743), (-0.2333, 0.4533, 0.1), (0.0, 0.45, 0.05743), (0.0, 0.4033, 0.1), (-0.4033, 0.0, 0.1), (-0.45, 0.0, 0.05743), (-0.45, 0.1667, 0.05743), (-0.4033, 0.1667, 0.1), (-0.4533, 0.2333, 0.1), (-0.5, 0.2333, 0.05743), (-0.3962, 0.4533, 0.1), (-0.4097, 0.5, 0.05743), (-0.4533, 0.3962, 0.1), (-0.5, 0.4097, 0.05743), (-0.2724, 0.0, 0.05947), (-0.1042, 0.2516, 0.05947), (0.0, 0.2724, 0.05947), (-0.2516, 0.1042, 0.05947), (-0.1926, 0.1926, 0.05947), (0.0, 0.0, 0.05947), (0.0, 0.1042, 0.05947), (0.0, 0.1926, 0.05947)], [], [(1, 13, 16, 0), (15, 6, 12, 17, 19), (8, 18, 11, 3), (6, 4, 10, 12), (2, 9, 39, 26), (0, 16, 20, 7), (58, 71, 13, 1), (4, 30, 40, 10), (70, 57, 5, 14), (14, 5, 6, 15), (7, 20, 18, 8), (14, 15, 16, 13), (70, 14, 13, 71), (10, 40, 39, 9), (12, 10, 9, 11), (19, 17, 18, 20), (15, 19, 20, 16), (17, 12, 11, 18), (3, 11, 9, 2), (30, 4, 21, 50), (5, 57, 80, 22), (4, 6, 23, 21), (6, 5, 22, 23), (22, 80, 118, 53), (23, 22, 53, 54), (50, 21, 23, 54), (25, 24, 44, 41), (43, 47, 45, 38, 32), (34, 28, 37, 46), (32, 38, 36, 29), (27, 26, 39, 35), (24, 33, 48, 44), (88, 25, 41, 104), (29, 36, 40, 30), (103, 42, 31, 86), (42, 43, 32, 31), (33, 34, 46, 48), (42, 41, 44, 43), (103, 104, 41, 42), (36, 35, 39, 40), (38, 37, 35, 36), (47, 48, 46, 45), (43, 44, 48, 47), (45, 46, 37, 38), (28, 27, 35, 37), (30, 50, 49, 29), (31, 51, 113, 86), (29, 49, 52, 32), (32, 52, 51, 31), (51, 53, 118, 113), (52, 54, 53, 51), (50, 54, 52, 49), (56, 55, 75, 72), (74, 78, 76, 69, 63), (65, 60, 68, 77), (63, 69, 67, 61), (59, 87, 101, 66), (55, 64, 79, 75), (58, 56, 72, 71), (61, 67, 102, 92), (70, 73, 62, 57), (73, 74, 63, 62), (64, 65, 77, 79), (73, 72, 75, 74), (70, 71, 72, 73), (67, 66, 101, 102), (69, 68, 66, 67), (78, 79, 77, 76), (74, 75, 79, 78), (76, 77, 68, 69), (60, 59, 66, 68), (92, 115, 81, 61), (62, 82, 80, 57), (61, 81, 83, 63), (63, 83, 82, 62), (82, 119, 118, 80), (83, 120, 119, 82), (115, 120, 83, 81), (85, 105, 108, 84), (107, 94, 100, 109, 111), (96, 110, 99, 90), (94, 91, 98, 100), (89, 97, 101, 87), (84, 108, 112, 95), (88, 104, 105, 85), (91, 92, 102, 98), (103, 86, 93, 106), (106, 93, 94, 107), (95, 112, 110, 96), (106, 107, 108, 105), (103, 106, 105, 104), (98, 102, 101, 97), (100, 98, 97, 99), (111, 109, 110, 112), (107, 111, 112, 108), (109, 100, 99, 110), (90, 99, 97, 89), (92, 91, 114, 115), (93, 86, 113, 116), (91, 94, 117, 114), (94, 93, 116, 117), (116, 113, 118, 119), (117, 116, 119, 120), (115, 114, 117, 120)])
me_cube.polygons.foreach_set('use_smooth', [0, 0, 0, 0, 0, 0, 0, 0, 0, 0, 0, 0, 0, 0, 0, 0, 0, 0, 0, 1, 1, 1, 1, 1, 1, 1, 0, 0, 0, 0, 0, 0, 0, 0, 0, 0, 0, 0, 0, 0, 0, 0, 0, 0, 0, 1, 1, 1, 1, 1, 1, 1, 0, 0, 0, 0, 0, 0, 0, 0, 0, 0, 0, 0, 0, 0, 0, 0, 0, 0, 0, 1, 1, 1, 1, 1, 1, 1, 0, 0, 0, 0, 0, 0, 0, 0, 0, 0, 0, 0, 0, 0, 0, 0, 0, 0, 0, 1, 1, 1, 1, 1, 1, 1])
_k = set([(4, 6), (4, 30), (5, 6), (5, 57), (21, 23), (21, 50), (22, 23), (22, 80), (29, 30), (29, 32), (31, 32), (31, 86), (49, 50), (49, 52), (51, 52), (51, 113), (57, 62), (61, 63), (61, 92), (62, 63), (80, 82), (81, 83), (81, 115), (82, 83), (86, 93), (91, 92), (91, 94), (93, 94), (113, 116), (114, 115), (114, 117), (116, 117)])
me_cube.attributes.new('sharp_edge', 'BOOLEAN', 'EDGE').data.foreach_set('value', [ (min(e.vertices), max(e.vertices)) in _k for e in me_cube.edges])
_uv = me_cube.uv_layers.new(name='UVMap')
_uv.uv.foreach_set('vector', [0.8647, 0.5113, 0.9732, 0.5113, 0.9732, 0.5687, 0.8647, 0.5687, 0.2048, 0.06736, 0.2257, 0.2363, 0.05723, 0.2152, 0.055, 0.1056, 0.0942, 0.06527, 0.6087, 0.8738, 0.6087, 0.9823, 0.4872, 0.9823, 0.4872, 0.8738, 0.2257, 0.2363, 0.1808, 0.3022, 0.0875, 0.2632, 0.05723, 0.2152, 0.4297, 0.8738, 0.4297, 0.9823, 0.3148, 0.9823, 0.3148, 0.8738, 0.8647, 0.5687, 0.9732, 0.5687, 0.9732, 0.6903, 0.8647, 0.6903, 0.8647, 0.3964, 0.9732, 0.3964, 0.9732, 0.5113, 0.8647, 0.5113, 0.1808, 0.3022, 0.1651, 0.3809, 0.08921, 0.3809, 0.0875, 0.2632, 0.3709, 0.09918, 0.3709, 0.1754, 0.2918, 0.1913, 0.2529, 0.09797, 0.2529, 0.09797, 0.2918, 0.1913, 0.2257, 0.2363, 0.2048, 0.06736, 0.8647, 0.6903, 0.9732, 0.6903, 0.9732, 0.7784, 0.8647, 0.7784, 0.2529, 0.09797, 0.2048, 0.06736, 0.2067, 0.0248, 0.2558, 0.05344, 0.3709, 0.09918, 0.2529, 0.09797, 0.2558, 0.05344, 0.3709, 0.0561, 0.0875, 0.2632, 0.08921, 0.3809, 0.04515, 0.3809, 0.04334, 0.2657, 0.05723, 0.2152, 0.0875, 0.2632, 0.04334, 0.2657, 0.01506, 0.217, 0.0942, 0.06527, 0.055, 0.1056, 0.01349, 0.08815, 0.07553, 0.02429, 0.2048, 0.06736, 0.0942, 0.06527, 0.08606, 0.02181, 0.2067, 0.0248, 0.055, 0.1056, 0.05723, 0.2152, 0.01506, 0.217, 0.01196, 0.09762, 0.4872, 0.8738, 0.4872, 0.9823, 0.4297, 0.9823, 0.4297, 0.8738, 0.1651, 0.3809, 0.1808, 0.3022, 0.1987, 0.3097, 0.1844, 0.3809, 0.2918, 0.1913, 0.3709, 0.1754, 0.3709, 0.1952, 0.2994, 0.2093, 0.1808, 0.3022, 0.2257, 0.2363, 0.2394, 0.2499, 0.1987, 0.3097, 0.2257, 0.2363, 0.2918, 0.1913, 0.2994, 0.2093, 0.2394, 0.2499, 0.2994, 0.2093, 0.3709, 0.1952, 0.3709, 0.3809, 0.2995, 0.3809, 0.2394, 0.2499, 0.2994, 0.2093, 0.2995, 0.3809, 0.239, 0.3809, 0.1844, 0.3809, 0.1987, 0.3097, 0.2394, 0.2499, 0.239, 0.3809, 0.7558, 0.2815, 0.7558, 0.224, 0.8643, 0.224, 0.8643, 0.2815, 0.2048, 0.6944, 0.09421, 0.6964, 0.055, 0.6561, 0.05723, 0.5466, 0.2257, 0.5255, 0.0209, 0.8738, 0.1425, 0.8738, 0.1425, 0.9823, 0.0209, 0.9823, 0.2257, 0.5255, 0.05723, 0.5466, 0.0875, 0.4986, 0.1808, 0.4596, 0.1999, 0.8738, 0.3148, 0.8738, 0.3148, 0.9823, 0.1999, 0.9823, 0.7558, 0.224, 0.7558, 0.1024, 0.8643, 0.1024, 0.8643, 0.224, 0.7558, 0.3964, 0.7558, 0.2815, 0.8643, 0.2815, 0.8643, 0.3964, 0.1808, 0.4596, 0.0875, 0.4986, 0.08921, 0.3809, 0.1651, 0.3809, 0.3709, 0.6625, 0.2529, 0.6637, 0.2918, 0.5704, 0.3709, 0.5863, 0.2529, 0.6637, 0.2048, 0.6944, 0.2257, 0.5255, 0.2918, 0.5704, 0.7558, 0.1024, 0.7558, 0.01436, 0.8643, 0.01436, 0.8643, 0.1024, 0.2529, 0.6637, 0.2558, 0.7083, 0.2067, 0.7369, 0.2048, 0.6944, 0.3709, 0.6625, 0.3709, 0.7056, 0.2558, 0.7083, 0.2529, 0.6637, 0.0875, 0.4986, 0.04334, 0.496, 0.04515, 0.3809, 0.08921, 0.3809, 0.05723, 0.5466, 0.01506, 0.5447, 0.04334, 0.496, 0.0875, 0.4986, 0.09421, 0.6964, 0.07553, 0.7374, 0.01349, 0.6736, 0.055, 0.6561, 0.2048, 0.6944, 0.2067, 0.7369, 0.08606, 0.7399, 0.09421, 0.6964, 0.055, 0.6561, 0.01196, 0.6641, 0.01506, 0.5447, 0.05723, 0.5466, 0.1425, 0.8738, 0.1999, 0.8738, 0.1999, 0.9823, 0.1425, 0.9823, 0.1651, 0.3809, 0.1844, 0.3809, 0.1987, 0.4521, 0.1808, 0.4596, 0.2918, 0.5704, 0.2994, 0.5524, 0.3709, 0.5665, 0.3709, 0.5863, 0.1808, 0.4596, 0.1987, 0.4521, 0.2394, 0.5118, 0.2257, 0.5255, 0.2257, 0.5255, 0.2394, 0.5118, 0.2994, 0.5524, 0.2918, 0.5704, 0.2994, 0.5524, 0.2995, 0.3809, 0.3709, 0.3809, 0.3709, 0.5665, 0.2394, 0.5118, 0.239, 0.3809, 0.2995, 0.3809, 0.2994, 0.5524, 0.1844, 0.3809, 0.239, 0.3809, 0.2394, 0.5118, 0.1987, 0.4521, 0.8647, 0.2815, 0.8647, 0.224, 0.9732, 0.224, 0.9732, 0.2815, 0.5371, 0.06736, 0.6477, 0.06527, 0.6869, 0.1056, 0.6847, 0.2152, 0.5162, 0.2363, 0.0209, 0.7649, 0.1425, 0.7649, 0.1425, 0.8734, 0.0209, 0.8734, 0.5162, 0.2363, 0.6847, 0.2152, 0.6544, 0.2632, 0.5611, 0.3022, 0.1999, 0.7649, 0.3148, 0.7649, 0.3148, 0.8734, 0.1999, 0.8734, 0.8647, 0.224, 0.8647, 0.1024, 0.9732, 0.1024, 0.9732, 0.224, 0.8647, 0.3964, 0.8647, 0.2815, 0.9732, 0.2815, 0.9732, 0.3964, 0.5611, 0.3022, 0.6544, 0.2632, 0.6527, 0.3809, 0.5768, 0.3809, 0.3709, 0.09918, 0.489, 0.09797, 0.4501, 0.1913, 0.3709, 0.1754, 0.489, 0.09797, 0.5371, 0.06736, 0.5162, 0.2363, 0.4501, 0.1913, 0.8647, 0.1024, 0.8647, 0.01436, 0.9732, 0.01436, 0.9732, 0.1024, 0.489, 0.09797, 0.4861, 0.05344, 0.5352, 0.0248, 0.5371, 0.06736, 0.3709, 0.09918, 0.3709, 0.0561, 0.4861, 0.05344, 0.489, 0.09797, 0.6544, 0.2632, 0.6986, 0.2657, 0.6967, 0.3809, 0.6527, 0.3809, 0.6847, 0.2152, 0.7268, 0.217, 0.6986, 0.2657, 0.6544, 0.2632, 0.6477, 0.06527, 0.6664, 0.02429, 0.7284, 0.08815, 0.6869, 0.1056, 0.5371, 0.06736, 0.5352, 0.0248, 0.6558, 0.02181, 0.6477, 0.06527, 0.6869, 0.1056, 0.7299, 0.09762, 0.7268, 0.217, 0.6847, 0.2152, 0.1425, 0.7649, 0.1999, 0.7649, 0.1999, 0.8734, 0.1425, 0.8734, 0.5768, 0.3809, 0.5575, 0.3809, 0.5432, 0.3097, 0.5611, 0.3022, 0.4501, 0.1913, 0.4425, 0.2093, 0.3709, 0.1952, 0.3709, 0.1754, 0.5611, 0.3022, 0.5432, 0.3097, 0.5025, 0.2499, 0.5162, 0.2363, 0.5162, 0.2363, 0.5025, 0.2499, 0.4425, 0.2093, 0.4501, 0.1913, 0.4425, 0.2093, 0.4424, 0.3809, 0.3709, 0.3809, 0.3709, 0.1952, 0.5025, 0.2499, 0.5029, 0.3809, 0.4424, 0.3809, 0.4425, 0.2093, 0.5575, 0.3809, 0.5029, 0.3809, 0.5025, 0.2499, 0.5432, 0.3097, 0.7558, 0.5113, 0.8643, 0.5113, 0.8643, 0.5687, 0.7558, 0.5687, 0.5371, 0.6944, 0.5162, 0.5255, 0.6847, 0.5466, 0.6869, 0.6561, 0.6477, 0.6964, 0.6087, 0.7649, 0.6087, 0.8734, 0.4872, 0.8734, 0.4872, 0.7649, 0.5162, 0.5255, 0.5611, 0.4596, 0.6544, 0.4986, 0.6847, 0.5466, 0.4297, 0.7649, 0.4297, 0.8734, 0.3148, 0.8734, 0.3148, 0.7649, 0.7558, 0.5687, 0.8643, 0.5687, 0.8643, 0.6903, 0.7558, 0.6903, 0.7558, 0.3964, 0.8643, 0.3964, 0.8643, 0.5113, 0.7558, 0.5113, 0.5611, 0.4596, 0.5768, 0.3809, 0.6527, 0.3809, 0.6544, 0.4986, 0.3709, 0.6625, 0.3709, 0.5863, 0.4501, 0.5704, 0.489, 0.6637, 0.489, 0.6637, 0.4501, 0.5704, 0.5162, 0.5255, 0.5371, 0.6944, 0.7558, 0.6903, 0.8643, 0.6903, 0.8643, 0.7784, 0.7558, 0.7784, 0.489, 0.6637, 0.5371, 0.6944, 0.5352, 0.7369, 0.4861, 0.7083, 0.3709, 0.6625, 0.489, 0.6637, 0.4861, 0.7083, 0.3709, 0.7056, 0.6544, 0.4986, 0.6527, 0.3809, 0.6967, 0.3809, 0.6986, 0.496, 0.6847, 0.5466, 0.6544, 0.4986, 0.6986, 0.496, 0.7268, 0.5447, 0.6477, 0.6964, 0.6869, 0.6561, 0.7284, 0.6736, 0.6664, 0.7374, 0.5371, 0.6944, 0.6477, 0.6964, 0.6558, 0.7399, 0.5352, 0.7369, 0.6869, 0.6561, 0.6847, 0.5466, 0.7268, 0.5447, 0.7299, 0.6641, 0.4872, 0.7649, 0.4872, 0.8734, 0.4297, 0.8734, 0.4297, 0.7649, 0.5768, 0.3809, 0.5611, 0.4596, 0.5432, 0.4521, 0.5575, 0.3809, 0.4501, 0.5704, 0.3709, 0.5863, 0.3709, 0.5665, 0.4425, 0.5524, 0.5611, 0.4596, 0.5162, 0.5255, 0.5025, 0.5118, 0.5432, 0.4521, 0.5162, 0.5255, 0.4501, 0.5704, 0.4425, 0.5524, 0.5025, 0.5118, 0.4425, 0.5524, 0.3709, 0.5665, 0.3709, 0.3809, 0.4424, 0.3809, 0.5025, 0.5118, 0.4425, 0.5524, 0.4424, 0.3809, 0.5029, 0.3809, 0.5575, 0.3809, 0.5432, 0.4521, 0.5025, 0.5118, 0.5029, 0.3809])
me_cube.materials.append(mat_material)
me_cube.use_remesh_preserve_volume = False
me_cube.use_remesh_preserve_attributes = False
me_cube.use_mirror_vertex_groups = False
me_cube.update()

# ---- objects
ob_machinegun = bpy.data.objects.new('MachineGun', me_cube_002)
ob_stand = bpy.data.objects.new('Stand', me_cube_001)
ob_base = bpy.data.objects.new('Base', me_cube)
ob_lamp = bpy.data.objects.new('Lamp', light_lamp)
ob_camera = bpy.data.objects.new('Camera', cam_camera)

# ---- transforms, parenting, visibility, modifiers, constraints
ob_machinegun.location = (0.0, -3.567e-08, 1.011)
ob_machinegun.lineart.crease_threshold = 0.0
_m = ob_machinegun.modifiers.new('Auto Smooth', 'NODES')
_m.node_group = ng_auto_smooth
_gi = [s.identifier for s in ng_auto_smooth.interface.items_tree if s.item_type == 'SOCKET' and s.in_out == 'INPUT']
_m[_gi[1]] = 3.142  # Angle
ob_stand.location = (0.0, 0.0, 0.1)
ob_stand.lock_rotations_4d = False
ob_stand.empty_display_type = 'ARROWS'
ob_stand.lineart.crease_threshold = 0.0
_m = ob_stand.modifiers.new('Auto Smooth', 'NODES')
_m.node_group = ng_auto_smooth
_gi = [s.identifier for s in ng_auto_smooth.interface.items_tree if s.item_type == 'SOCKET' and s.in_out == 'INPUT']
_m[_gi[1]] = 3.142  # Angle
ob_base.location = (0.0, 0.0, 0.1)
ob_base.lock_rotations_4d = False
ob_base.empty_display_type = 'ARROWS'
ob_base.lineart.crease_threshold = 0.0
_m = ob_base.modifiers.new('Auto Smooth', 'NODES')
_m.node_group = ng_auto_smooth
_gi = [s.identifier for s in ng_auto_smooth.interface.items_tree if s.item_type == 'SOCKET' and s.in_out == 'INPUT']
_m[_gi[1]] = 3.142  # Angle
ob_lamp.location = (4.076, 1.005, 5.904)
ob_lamp.rotation_euler = (0.6503, 0.05522, 1.866)
ob_lamp.lock_rotations_4d = False
ob_lamp.empty_display_type = 'ARROWS'
ob_lamp.color = (0.0, 0.0, 0.0, 0.0)
ob_lamp.lineart.crease_threshold = 0.0
ob_camera.location = (7.481, -6.508, 5.344)
ob_camera.rotation_euler = (1.109, 0.01082, 0.8149)
ob_camera.lock_rotations_4d = False
ob_camera.empty_display_type = 'ARROWS'
ob_camera.color = (0.0, 0.0, 0.0, 0.0)
ob_camera.display_type = 'WIRE'
ob_camera.lineart.crease_threshold = 0.0

# ---- collection membership
col_collection_1.objects.link(ob_machinegun)
col_collection_1.objects.link(ob_stand)
col_collection_1.objects.link(ob_base)
col_collection_1.objects.link(ob_lamp)
col_collection_1.objects.link(ob_camera)

# ---- scene / render settings (as saved in the file)
scene.camera = ob_camera
scene.frame_start = 1; scene.frame_end = 250; scene.frame_set(1)
scene.render.engine = 'BLENDER_EEVEE_NEXT'
scene.render.resolution_percentage = 50
scene.render.dither_intensity = 0.0
scene.cycles.use_denoising = False
scene.cycles.samples = 10
scene.cycles.sampling_pattern = 'TABULATED_SOBOL'
scene.cycles.light_sampling_threshold = 0.0
scene.cycles.use_adaptive_sampling = False
scene.cycles.use_light_tree = False
scene.cycles.blur_glossy = 0.0
scene.cycles.pixel_filter_type = 'GAUSSIAN'
scene.cycles.sample_clamp_indirect = 0.0
scene.view_settings.view_transform = 'Standard'
bpy.context.view_layer.update()
